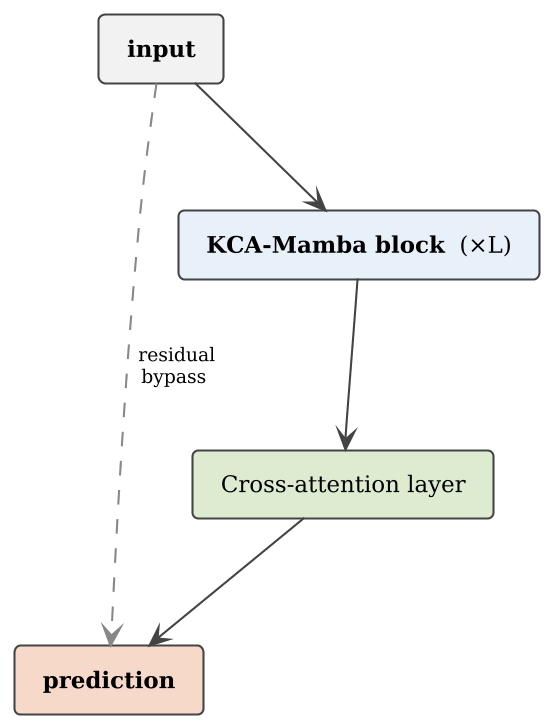

The diagram above was rendered by PlantUML. Its source (embedded in the PNG):
@startuml KC_Stack_Architecture
skinparam backgroundColor white
skinparam defaultFontName "DejaVu Serif"
skinparam defaultFontSize 12
skinparam dpi 200
skinparam shadowing false

skinparam rectangle {
  BackgroundColor #F2F2F2
  BorderColor #444444
  BorderThickness 1
  RoundCorner 6
  FontSize 11
}
skinparam arrow {
  Color #444444
  FontSize 9
}

top to bottom direction

rectangle " <b>input</b> " as IN #F2F2F2
rectangle " <b>KCA-Mamba block</b>  (×L) " as KCAM #E8F0F9
rectangle " Cross-attention layer " as CA #DDEBD1
rectangle " <b>prediction</b> " as PRED #F7D9C9

IN   -down-> KCAM
KCAM -down-> CA
CA   -down-> PRED

IN -[#888888,dashed]right-> PRED : " residual\n bypass "

@enduml